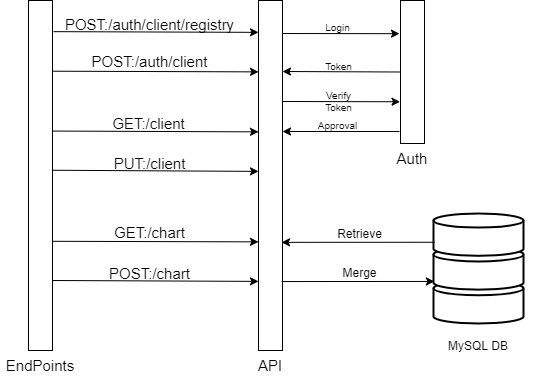

The diagram above was exported from draw.io. Its source (the exported page's mxGraphModel, read from the mxfile embedded in the PNG):
<mxGraphModel dx="981" dy="581" grid="1" gridSize="10" guides="1" tooltips="1" connect="1" arrows="1" fold="1" page="1" pageScale="1" pageWidth="583" pageHeight="413" math="0" shadow="0">
  <root>
    <mxCell id="0" />
    <mxCell id="1" parent="0" />
    <mxCell id="silQUbNn-rlUbcmKKJl1-1" value="" style="rounded=0;whiteSpace=wrap;html=1;fontSize=22;strokeWidth=1;" vertex="1" parent="1">
      <mxGeometry x="44" y="17" width="24" height="350" as="geometry" />
    </mxCell>
    <mxCell id="silQUbNn-rlUbcmKKJl1-2" value="EndPoints" style="text;html=1;strokeColor=none;fillColor=none;align=center;verticalAlign=middle;whiteSpace=wrap;rounded=0;fontSize=15;" vertex="1" parent="1">
      <mxGeometry x="16" y="367" width="80" height="30" as="geometry" />
    </mxCell>
    <mxCell id="silQUbNn-rlUbcmKKJl1-4" value="" style="rounded=0;whiteSpace=wrap;html=1;fontSize=22;strokeWidth=1;" vertex="1" parent="1">
      <mxGeometry x="274" y="17" width="24" height="350" as="geometry" />
    </mxCell>
    <mxCell id="silQUbNn-rlUbcmKKJl1-5" value="" style="endArrow=classic;html=1;rounded=0;fontSize=15;exitX=1.042;exitY=0.089;exitDx=0;exitDy=0;exitPerimeter=0;entryX=0;entryY=0.091;entryDx=0;entryDy=0;entryPerimeter=0;" edge="1" parent="1" source="silQUbNn-rlUbcmKKJl1-1" target="silQUbNn-rlUbcmKKJl1-4">
      <mxGeometry width="50" height="50" relative="1" as="geometry">
        <mxPoint x="374" y="230" as="sourcePoint" />
        <mxPoint x="424" y="180" as="targetPoint" />
      </mxGeometry>
    </mxCell>
    <mxCell id="silQUbNn-rlUbcmKKJl1-7" value="POST:/auth/client/registry" style="edgeLabel;html=1;align=center;verticalAlign=middle;resizable=0;points=[];fontSize=15;labelBackgroundColor=none;" vertex="1" connectable="0" parent="silQUbNn-rlUbcmKKJl1-5">
      <mxGeometry x="-0.0637" y="-2" relative="1" as="geometry">
        <mxPoint y="-10" as="offset" />
      </mxGeometry>
    </mxCell>
    <mxCell id="silQUbNn-rlUbcmKKJl1-12" value="" style="endArrow=classic;html=1;rounded=0;fontSize=15;exitX=1.021;exitY=0.202;exitDx=0;exitDy=0;exitPerimeter=0;entryX=0;entryY=0.091;entryDx=0;entryDy=0;entryPerimeter=0;" edge="1" parent="1" source="silQUbNn-rlUbcmKKJl1-1">
      <mxGeometry width="50" height="50" relative="1" as="geometry">
        <mxPoint x="97.00800000000004" y="87.66999999999997" as="sourcePoint" />
        <mxPoint x="274" y="88.37000000000002" as="targetPoint" />
      </mxGeometry>
    </mxCell>
    <mxCell id="silQUbNn-rlUbcmKKJl1-13" value="POST:/auth/client" style="edgeLabel;html=1;align=center;verticalAlign=middle;resizable=0;points=[];fontSize=15;labelBackgroundColor=none;" vertex="1" connectable="0" parent="silQUbNn-rlUbcmKKJl1-12">
      <mxGeometry x="-0.0637" y="-2" relative="1" as="geometry">
        <mxPoint y="-12" as="offset" />
      </mxGeometry>
    </mxCell>
    <mxCell id="silQUbNn-rlUbcmKKJl1-18" value="" style="endArrow=classic;html=1;rounded=0;fontSize=15;exitX=0.977;exitY=0.373;exitDx=0;exitDy=0;exitPerimeter=0;entryX=0;entryY=0.091;entryDx=0;entryDy=0;entryPerimeter=0;" edge="1" parent="1" source="silQUbNn-rlUbcmKKJl1-1">
      <mxGeometry width="50" height="50" relative="1" as="geometry">
        <mxPoint x="97.00799999999992" y="147.66999999999996" as="sourcePoint" />
        <mxPoint x="274" y="148.37" as="targetPoint" />
      </mxGeometry>
    </mxCell>
    <mxCell id="silQUbNn-rlUbcmKKJl1-19" value="GET:/client" style="edgeLabel;html=1;align=center;verticalAlign=middle;resizable=0;points=[];fontSize=15;labelBackgroundColor=none;" vertex="1" connectable="0" parent="silQUbNn-rlUbcmKKJl1-18">
      <mxGeometry x="-0.0637" y="-2" relative="1" as="geometry">
        <mxPoint y="-10" as="offset" />
      </mxGeometry>
    </mxCell>
    <mxCell id="silQUbNn-rlUbcmKKJl1-20" value="" style="endArrow=classic;html=1;rounded=0;fontSize=15;exitX=0.987;exitY=0.485;exitDx=0;exitDy=0;exitPerimeter=0;entryX=0;entryY=0.091;entryDx=0;entryDy=0;entryPerimeter=0;" edge="1" parent="1" source="silQUbNn-rlUbcmKKJl1-1">
      <mxGeometry width="50" height="50" relative="1" as="geometry">
        <mxPoint x="97.00800000000004" y="187.18999999999994" as="sourcePoint" />
        <mxPoint x="274" y="187.89" as="targetPoint" />
      </mxGeometry>
    </mxCell>
    <mxCell id="silQUbNn-rlUbcmKKJl1-21" value="PUT:/client" style="edgeLabel;html=1;align=center;verticalAlign=middle;resizable=0;points=[];fontSize=15;labelBackgroundColor=none;" vertex="1" connectable="0" parent="silQUbNn-rlUbcmKKJl1-20">
      <mxGeometry x="-0.0637" y="-2" relative="1" as="geometry">
        <mxPoint y="-10" as="offset" />
      </mxGeometry>
    </mxCell>
    <mxCell id="silQUbNn-rlUbcmKKJl1-22" value="" style="endArrow=classic;html=1;rounded=0;fontSize=15;exitX=1.006;exitY=0.688;exitDx=0;exitDy=0;exitPerimeter=0;entryX=0;entryY=0.091;entryDx=0;entryDy=0;entryPerimeter=0;" edge="1" parent="1" source="silQUbNn-rlUbcmKKJl1-1">
      <mxGeometry width="50" height="50" relative="1" as="geometry">
        <mxPoint x="97.00799999999992" y="257.66999999999996" as="sourcePoint" />
        <mxPoint x="274" y="258.37" as="targetPoint" />
      </mxGeometry>
    </mxCell>
    <mxCell id="silQUbNn-rlUbcmKKJl1-23" value="GET:/chart" style="edgeLabel;html=1;align=center;verticalAlign=middle;resizable=0;points=[];fontSize=15;labelBackgroundColor=none;" vertex="1" connectable="0" parent="silQUbNn-rlUbcmKKJl1-22">
      <mxGeometry x="-0.0637" y="-2" relative="1" as="geometry">
        <mxPoint y="-11" as="offset" />
      </mxGeometry>
    </mxCell>
    <mxCell id="silQUbNn-rlUbcmKKJl1-24" value="" style="endArrow=classic;html=1;rounded=0;fontSize=15;exitX=1.016;exitY=0.8;exitDx=0;exitDy=0;exitPerimeter=0;entryX=0;entryY=0.091;entryDx=0;entryDy=0;entryPerimeter=0;" edge="1" parent="1" source="silQUbNn-rlUbcmKKJl1-1">
      <mxGeometry width="50" height="50" relative="1" as="geometry">
        <mxPoint x="97.00800000000004" y="297.18999999999994" as="sourcePoint" />
        <mxPoint x="274" y="297.89" as="targetPoint" />
      </mxGeometry>
    </mxCell>
    <mxCell id="silQUbNn-rlUbcmKKJl1-25" value="POST:/chart" style="edgeLabel;html=1;align=center;verticalAlign=middle;resizable=0;points=[];fontSize=15;labelBackgroundColor=none;" vertex="1" connectable="0" parent="silQUbNn-rlUbcmKKJl1-24">
      <mxGeometry x="-0.0637" y="-2" relative="1" as="geometry">
        <mxPoint y="-10" as="offset" />
      </mxGeometry>
    </mxCell>
    <mxCell id="silQUbNn-rlUbcmKKJl1-26" value="API" style="text;html=1;strokeColor=none;fillColor=none;align=center;verticalAlign=middle;whiteSpace=wrap;rounded=0;fontSize=15;" vertex="1" parent="1">
      <mxGeometry x="268" y="367" width="36" height="30" as="geometry" />
    </mxCell>
    <mxCell id="silQUbNn-rlUbcmKKJl1-30" value="" style="endArrow=classic;html=1;rounded=0;fontSize=15;exitX=1.042;exitY=0.089;exitDx=0;exitDy=0;exitPerimeter=0;entryX=-0.042;entryY=0.232;entryDx=0;entryDy=0;entryPerimeter=0;" edge="1" parent="1" target="silQUbNn-rlUbcmKKJl1-28">
      <mxGeometry width="50" height="50" relative="1" as="geometry">
        <mxPoint x="297.99799999999993" y="49.99999999999996" as="sourcePoint" />
        <mxPoint x="384" y="50" as="targetPoint" />
      </mxGeometry>
    </mxCell>
    <mxCell id="silQUbNn-rlUbcmKKJl1-31" value="Login" style="edgeLabel;html=1;align=center;verticalAlign=middle;resizable=0;points=[];fontSize=10;labelBackgroundColor=none;" vertex="1" connectable="0" parent="silQUbNn-rlUbcmKKJl1-30">
      <mxGeometry x="-0.0637" y="-2" relative="1" as="geometry">
        <mxPoint y="-8" as="offset" />
      </mxGeometry>
    </mxCell>
    <mxCell id="silQUbNn-rlUbcmKKJl1-32" value="" style="group" vertex="1" connectable="0" parent="1">
      <mxGeometry x="410" y="17" width="36" height="173" as="geometry" />
    </mxCell>
    <mxCell id="silQUbNn-rlUbcmKKJl1-28" value="" style="rounded=0;whiteSpace=wrap;html=1;fontSize=22;strokeWidth=1;" vertex="1" parent="silQUbNn-rlUbcmKKJl1-32">
      <mxGeometry x="6" width="24" height="143" as="geometry" />
    </mxCell>
    <mxCell id="silQUbNn-rlUbcmKKJl1-29" value="Auth" style="text;html=1;strokeColor=none;fillColor=none;align=center;verticalAlign=middle;whiteSpace=wrap;rounded=0;fontSize=15;" vertex="1" parent="silQUbNn-rlUbcmKKJl1-32">
      <mxGeometry y="143" width="36" height="30" as="geometry" />
    </mxCell>
    <mxCell id="silQUbNn-rlUbcmKKJl1-33" value="" style="endArrow=none;html=1;rounded=0;fontSize=15;exitX=1.042;exitY=0.089;exitDx=0;exitDy=0;exitPerimeter=0;startArrow=classic;startFill=1;endFill=0;entryX=0;entryY=0.5;entryDx=0;entryDy=0;" edge="1" parent="1" target="silQUbNn-rlUbcmKKJl1-28">
      <mxGeometry width="50" height="50" relative="1" as="geometry">
        <mxPoint x="297.99800000000005" y="88" as="sourcePoint" />
        <mxPoint x="384" y="88" as="targetPoint" />
      </mxGeometry>
    </mxCell>
    <mxCell id="silQUbNn-rlUbcmKKJl1-34" value="Token" style="edgeLabel;html=1;align=center;verticalAlign=middle;resizable=0;points=[];fontSize=10;labelBackgroundColor=none;" vertex="1" connectable="0" parent="silQUbNn-rlUbcmKKJl1-33">
      <mxGeometry x="-0.0637" y="-2" relative="1" as="geometry">
        <mxPoint y="-8" as="offset" />
      </mxGeometry>
    </mxCell>
    <mxCell id="silQUbNn-rlUbcmKKJl1-37" value="" style="endArrow=classic;html=1;rounded=0;fontSize=15;exitX=1.042;exitY=0.089;exitDx=0;exitDy=0;exitPerimeter=0;entryX=-0.019;entryY=0.708;entryDx=0;entryDy=0;entryPerimeter=0;" edge="1" parent="1" target="silQUbNn-rlUbcmKKJl1-28">
      <mxGeometry width="50" height="50" relative="1" as="geometry">
        <mxPoint x="297.99800000000005" y="118" as="sourcePoint" />
        <mxPoint x="384" y="118" as="targetPoint" />
      </mxGeometry>
    </mxCell>
    <mxCell id="silQUbNn-rlUbcmKKJl1-38" value="Verify&lt;br style=&quot;font-size: 10px;&quot;&gt;Token" style="edgeLabel;html=1;align=center;verticalAlign=middle;resizable=0;points=[];fontSize=10;labelBackgroundColor=none;" vertex="1" connectable="0" parent="silQUbNn-rlUbcmKKJl1-37">
      <mxGeometry x="-0.0637" y="-2" relative="1" as="geometry">
        <mxPoint y="-2" as="offset" />
      </mxGeometry>
    </mxCell>
    <mxCell id="silQUbNn-rlUbcmKKJl1-39" value="" style="endArrow=none;html=1;rounded=0;fontSize=15;exitX=1.042;exitY=0.089;exitDx=0;exitDy=0;exitPerimeter=0;startArrow=classic;startFill=1;endFill=0;entryX=-0.042;entryY=0.916;entryDx=0;entryDy=0;entryPerimeter=0;" edge="1" parent="1" target="silQUbNn-rlUbcmKKJl1-28">
      <mxGeometry width="50" height="50" relative="1" as="geometry">
        <mxPoint x="297.99800000000005" y="148" as="sourcePoint" />
        <mxPoint x="384" y="148" as="targetPoint" />
      </mxGeometry>
    </mxCell>
    <mxCell id="silQUbNn-rlUbcmKKJl1-40" value="Approval" style="edgeLabel;html=1;align=center;verticalAlign=middle;resizable=0;points=[];fontSize=10;labelBackgroundColor=none;" vertex="1" connectable="0" parent="silQUbNn-rlUbcmKKJl1-39">
      <mxGeometry x="-0.0637" y="-2" relative="1" as="geometry">
        <mxPoint y="-8" as="offset" />
      </mxGeometry>
    </mxCell>
    <mxCell id="raAN8fSyWAWC44fAuv5L-1" value="" style="group" vertex="1" connectable="0" parent="1">
      <mxGeometry x="434" y="230" width="120" height="148" as="geometry" />
    </mxCell>
    <mxCell id="raAN8fSyWAWC44fAuv5L-2" value="MySQL DB" style="text;html=1;strokeColor=none;fillColor=none;align=center;verticalAlign=middle;whiteSpace=wrap;rounded=0;fontSize=12;" vertex="1" parent="raAN8fSyWAWC44fAuv5L-1">
      <mxGeometry y="118" width="120" height="30" as="geometry" />
    </mxCell>
    <mxCell id="raAN8fSyWAWC44fAuv5L-3" value="" style="group" vertex="1" connectable="0" parent="1">
      <mxGeometry x="449" y="230" width="90" height="110" as="geometry" />
    </mxCell>
    <mxCell id="raAN8fSyWAWC44fAuv5L-4" value="" style="strokeWidth=2;html=1;shape=mxgraph.flowchart.database;whiteSpace=wrap;fontSize=15;" vertex="1" parent="raAN8fSyWAWC44fAuv5L-3">
      <mxGeometry y="67.6923076923077" width="90" height="42.30769230769231" as="geometry" />
    </mxCell>
    <mxCell id="raAN8fSyWAWC44fAuv5L-5" value="" style="strokeWidth=2;html=1;shape=mxgraph.flowchart.database;whiteSpace=wrap;fontSize=15;" vertex="1" parent="raAN8fSyWAWC44fAuv5L-3">
      <mxGeometry y="33.84615384615385" width="90" height="42.30769230769231" as="geometry" />
    </mxCell>
    <mxCell id="raAN8fSyWAWC44fAuv5L-6" value="" style="strokeWidth=2;html=1;shape=mxgraph.flowchart.database;whiteSpace=wrap;fontSize=15;" vertex="1" parent="raAN8fSyWAWC44fAuv5L-3">
      <mxGeometry width="90" height="42.30769230769231" as="geometry" />
    </mxCell>
    <mxCell id="raAN8fSyWAWC44fAuv5L-8" style="edgeStyle=orthogonalEdgeStyle;rounded=0;orthogonalLoop=1;jettySize=auto;html=1;exitX=0.01;exitY=0.68;exitDx=0;exitDy=0;exitPerimeter=0;entryX=0.961;entryY=0.691;entryDx=0;entryDy=0;entryPerimeter=0;fontSize=10;startArrow=none;startFill=0;endArrow=classic;endFill=1;" edge="1" parent="1" source="raAN8fSyWAWC44fAuv5L-6" target="silQUbNn-rlUbcmKKJl1-4">
      <mxGeometry relative="1" as="geometry" />
    </mxCell>
    <mxCell id="raAN8fSyWAWC44fAuv5L-12" value="Retrieve" style="edgeLabel;html=1;align=center;verticalAlign=middle;resizable=0;points=[];fontSize=12;labelBackgroundColor=none;" vertex="1" connectable="0" parent="raAN8fSyWAWC44fAuv5L-8">
      <mxGeometry x="0.1222" y="1" relative="1" as="geometry">
        <mxPoint x="10" y="-9" as="offset" />
      </mxGeometry>
    </mxCell>
    <mxCell id="raAN8fSyWAWC44fAuv5L-15" style="edgeStyle=orthogonalEdgeStyle;rounded=0;orthogonalLoop=1;jettySize=auto;html=1;exitX=0.01;exitY=0.68;exitDx=0;exitDy=0;exitPerimeter=0;entryX=0.961;entryY=0.691;entryDx=0;entryDy=0;entryPerimeter=0;fontSize=10;startArrow=classic;startFill=1;endArrow=none;endFill=0;" edge="1" parent="1">
      <mxGeometry relative="1" as="geometry">
        <mxPoint x="449.9000000000001" y="297.9592307692308" as="sourcePoint" />
        <mxPoint x="297.0640000000001" y="298.0399999999999" as="targetPoint" />
      </mxGeometry>
    </mxCell>
    <mxCell id="raAN8fSyWAWC44fAuv5L-16" value="Merge" style="edgeLabel;html=1;align=center;verticalAlign=middle;resizable=0;points=[];fontSize=12;labelBackgroundColor=none;" vertex="1" connectable="0" parent="raAN8fSyWAWC44fAuv5L-15">
      <mxGeometry x="0.1222" y="1" relative="1" as="geometry">
        <mxPoint x="10" y="-9" as="offset" />
      </mxGeometry>
    </mxCell>
  </root>
</mxGraphModel>